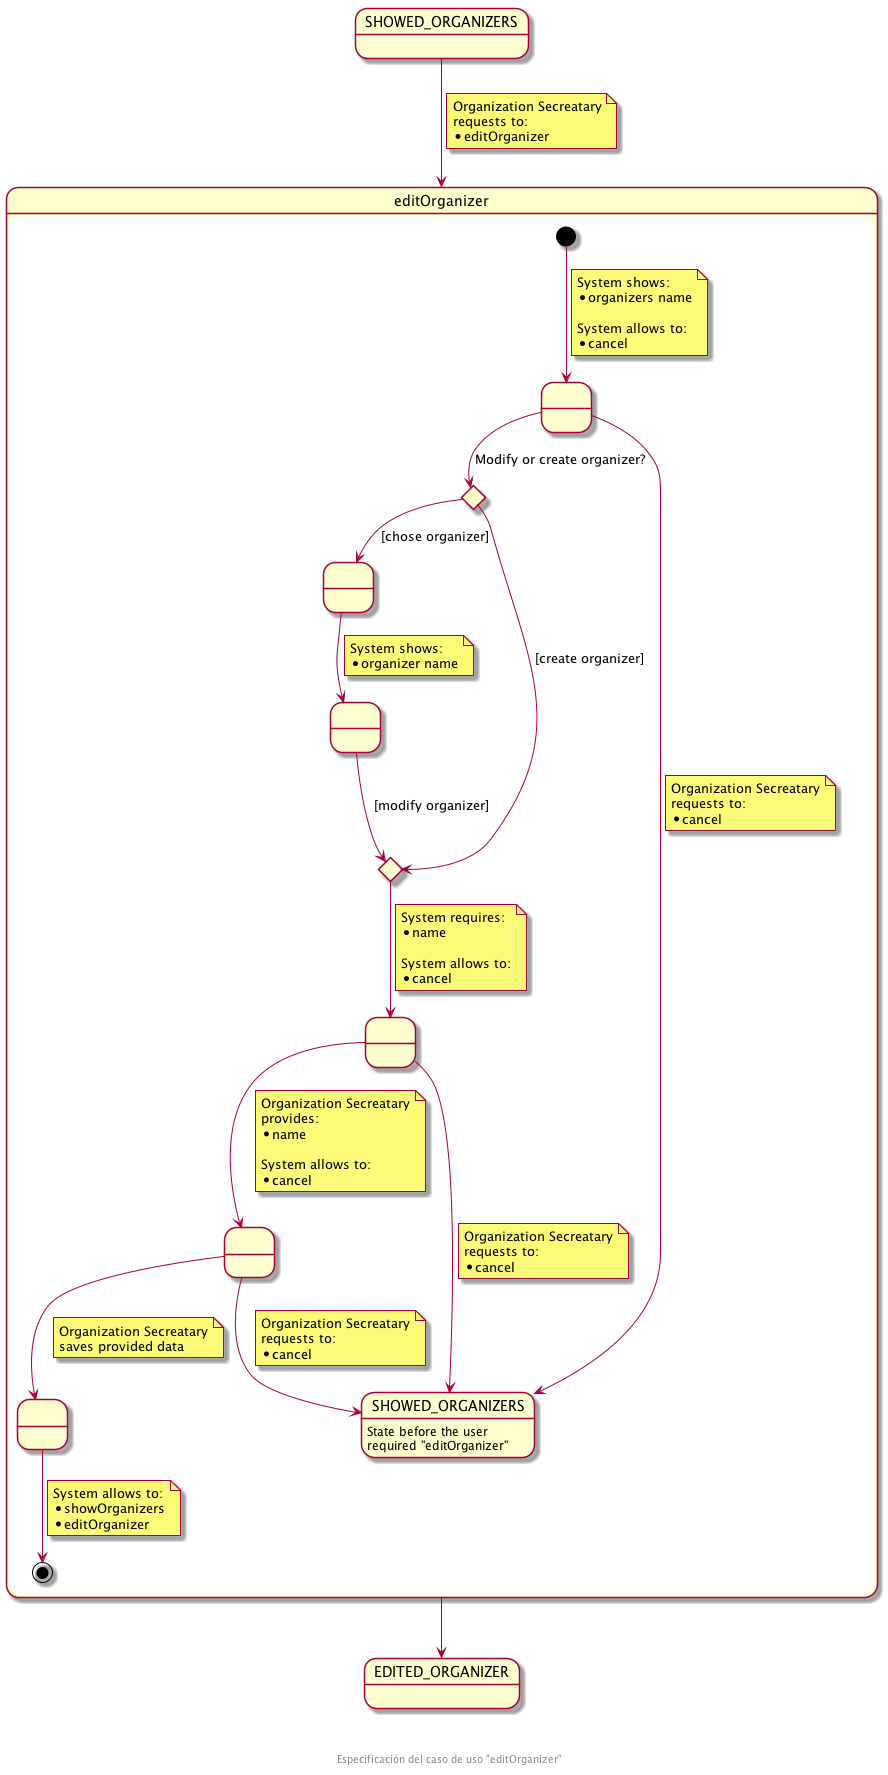

The diagram above was rendered by PlantUML. Its source (embedded in the PNG):
@startuml
state SHOWED_ORGANIZERS
state editOrganizer {
  state " " as SHOWED_ORGANIZERS_TO_BE_EDITED
  state createOrModifyCHC <<choice>>
  state " " as providedOrganizer
  state " " as showedData
  state createOrModifyCHC2 <<choice>>
  state " " as pendingData
  state " " as providedData
  state " " as savedData
  [*] --> SHOWED_ORGANIZERS_TO_BE_EDITED
  note on link
    System shows:
    * organizers name

    System allows to:
    * cancel
  end note

  SHOWED_ORGANIZERS_TO_BE_EDITED --> createOrModifyCHC : Modify or create organizer?

  SHOWED_ORGANIZERS_TO_BE_EDITED --> SHOWED_ORGANIZERS_F
  note on link
    Organization Secreatary
    requests to:
    * cancel
  end note

  createOrModifyCHC --> providedOrganizer : [chose organizer]
  createOrModifyCHC --> createOrModifyCHC2 : [create organizer]
  providedOrganizer --> showedData
  note on link
    System shows:
    * organizer name
  end note
  showedData --> createOrModifyCHC2 : [modify organizer]
  createOrModifyCHC2 --> pendingData
  note on link
    System requires:
    * name

    System allows to:
    * cancel
  end note
  pendingData --> SHOWED_ORGANIZERS_F
  note on link
    Organization Secreatary
    requests to:
    * cancel
  end note

  pendingData --> providedData
  note on link
    Organization Secreatary
    provides:
    * name

    System allows to:
    * cancel
  end note

  providedData --> savedData
  note on link
    Organization Secreatary
    saves provided data
  end note

  providedData --> SHOWED_ORGANIZERS_F
  note on link
    Organization Secreatary
    requests to:
    * cancel
  end note

  savedData --> [*]
  note on link
    System allows to:
    * showOrganizers
    * editOrganizer
  end note
}
state EDITED_ORGANIZER
state "SHOWED_ORGANIZERS" as SHOWED_ORGANIZERS_F : State before the user\nrequired "editOrganizer"

SHOWED_ORGANIZERS --> editOrganizer
note on link
  Organization Secreatary
  requests to:
  * editOrganizer
end note

editOrganizer --> EDITED_ORGANIZER

footer \n\n\n Especificación del caso de uso "editOrganizer"
@enduml